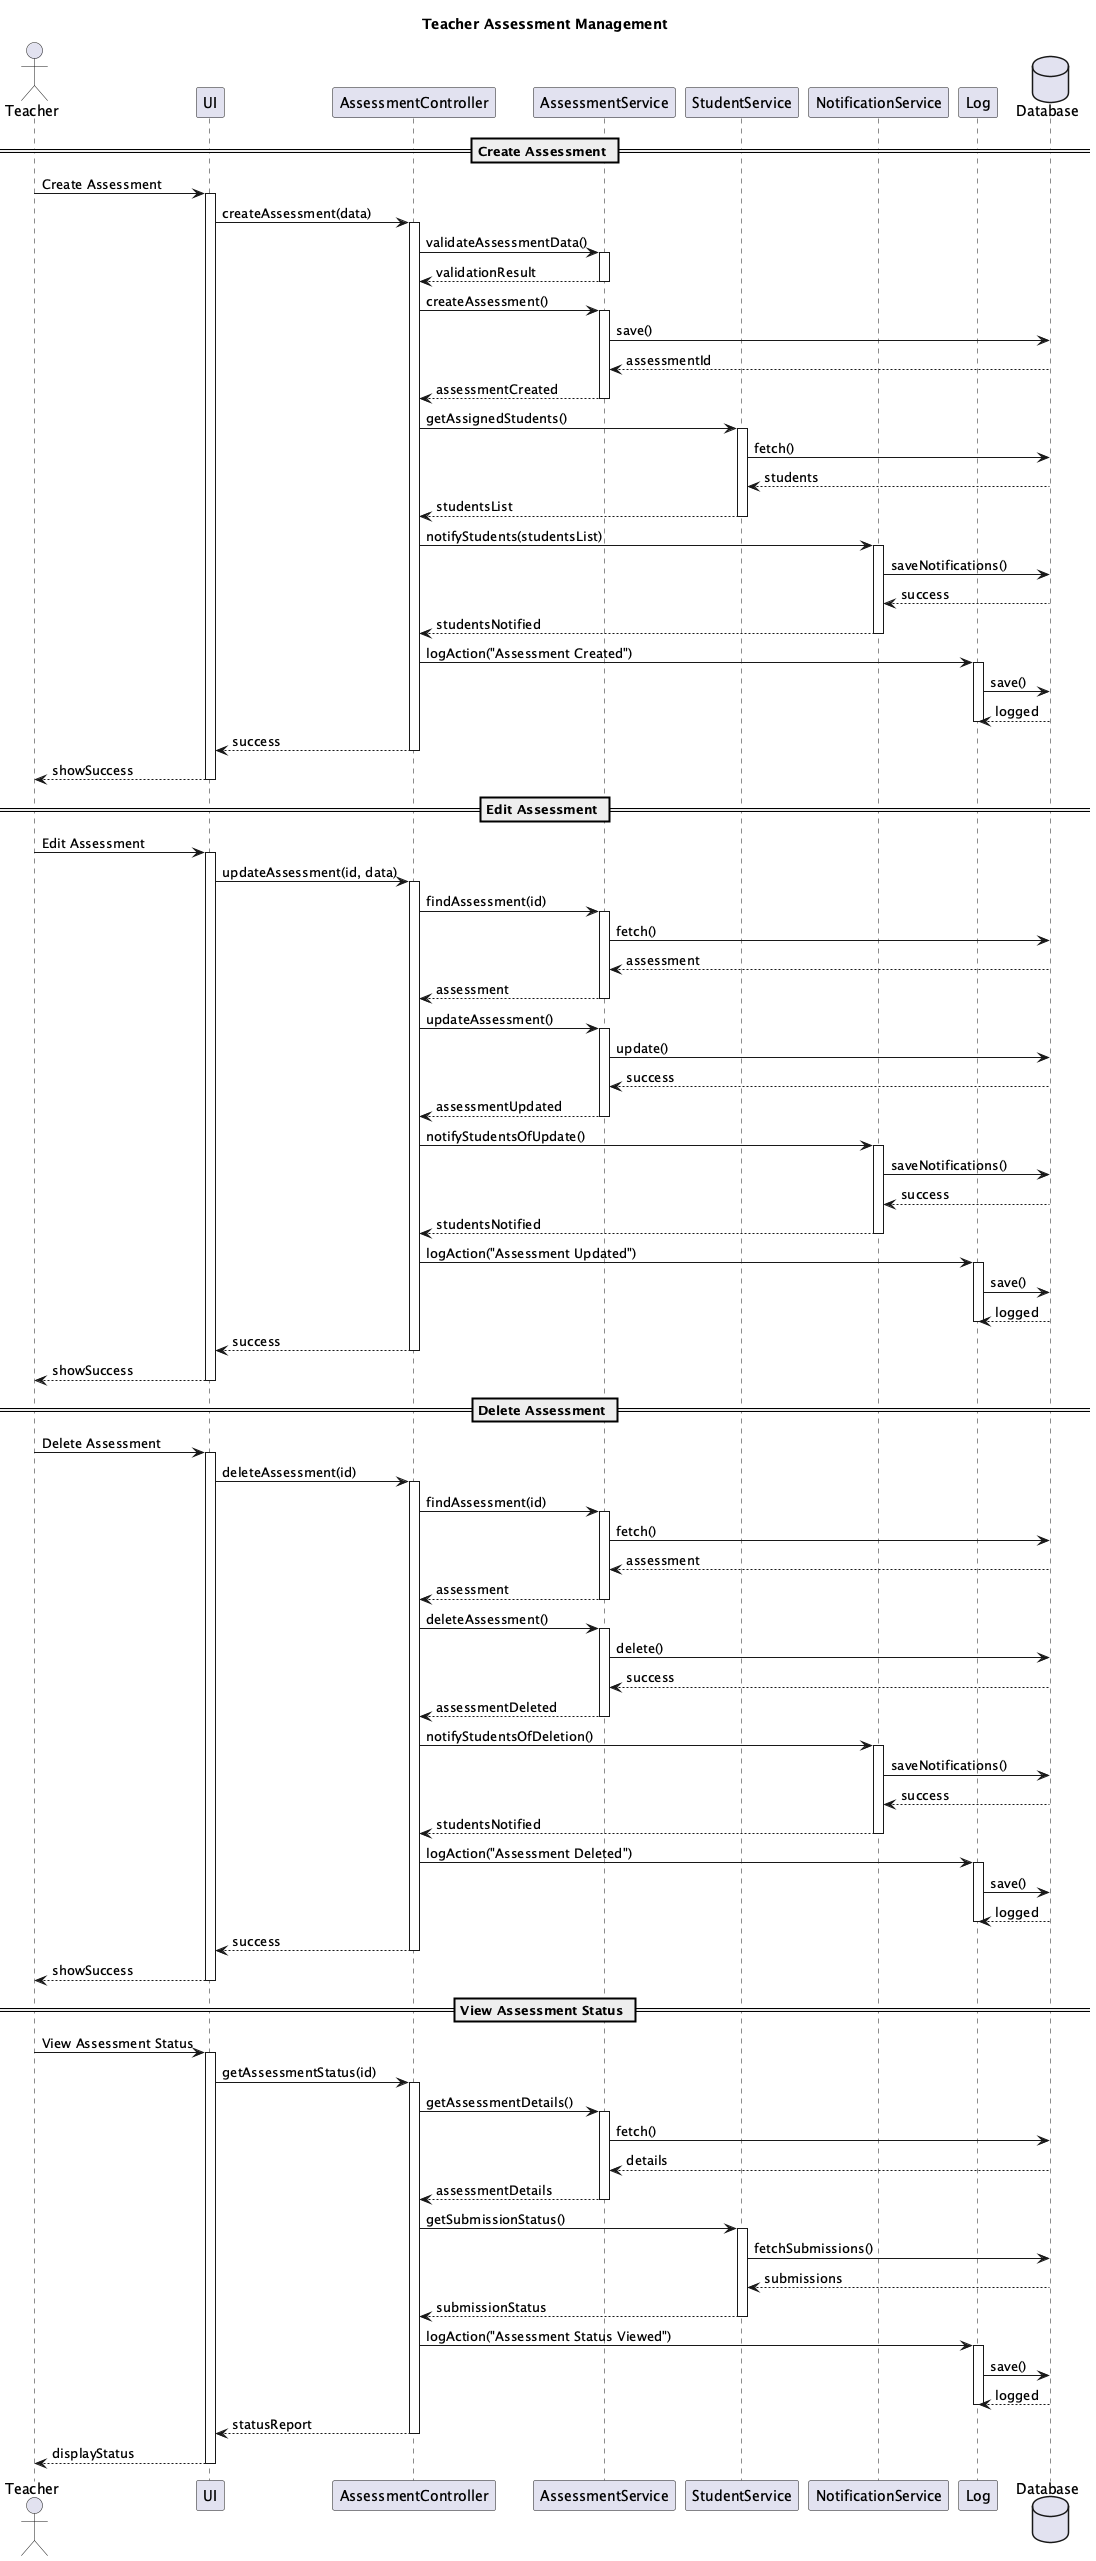

The diagram above was rendered by PlantUML. Its source (embedded in the PNG):
@startuml Teacher Assessment Management
title Teacher Assessment Management

actor "Teacher" as T
participant "UI" as UI
participant "AssessmentController" as AC
participant "AssessmentService" as AS
participant "StudentService" as SS
participant "NotificationService" as NS
participant "Log" as L
database "Database" as DB

== Create Assessment ==
T -> UI: Create Assessment
activate UI
UI -> AC: createAssessment(data)
activate AC

AC -> AS: validateAssessmentData()
activate AS
AS --> AC: validationResult
deactivate AS

AC -> AS: createAssessment()
activate AS
AS -> DB: save()
DB --> AS: assessmentId
AS --> AC: assessmentCreated
deactivate AS

AC -> SS: getAssignedStudents()
activate SS
SS -> DB: fetch()
DB --> SS: students
SS --> AC: studentsList
deactivate SS

AC -> NS: notifyStudents(studentsList)
activate NS
NS -> DB: saveNotifications()
DB --> NS: success
NS --> AC: studentsNotified
deactivate NS

AC -> L: logAction("Assessment Created")
activate L
L -> DB: save()
DB --> L: logged
deactivate L

AC --> UI: success
deactivate AC
UI --> T: showSuccess
deactivate UI

== Edit Assessment ==
T -> UI: Edit Assessment
activate UI
UI -> AC: updateAssessment(id, data)
activate AC

AC -> AS: findAssessment(id)
activate AS
AS -> DB: fetch()
DB --> AS: assessment
AS --> AC: assessment
deactivate AS

AC -> AS: updateAssessment()
activate AS
AS -> DB: update()
DB --> AS: success
AS --> AC: assessmentUpdated
deactivate AS

AC -> NS: notifyStudentsOfUpdate()
activate NS
NS -> DB: saveNotifications()
DB --> NS: success
NS --> AC: studentsNotified
deactivate NS

AC -> L: logAction("Assessment Updated")
activate L
L -> DB: save()
DB --> L: logged
deactivate L

AC --> UI: success
deactivate AC
UI --> T: showSuccess
deactivate UI

== Delete Assessment ==
T -> UI: Delete Assessment
activate UI
UI -> AC: deleteAssessment(id)
activate AC

AC -> AS: findAssessment(id)
activate AS
AS -> DB: fetch()
DB --> AS: assessment
AS --> AC: assessment
deactivate AS

AC -> AS: deleteAssessment()
activate AS
AS -> DB: delete()
DB --> AS: success
AS --> AC: assessmentDeleted
deactivate AS

AC -> NS: notifyStudentsOfDeletion()
activate NS
NS -> DB: saveNotifications()
DB --> NS: success
NS --> AC: studentsNotified
deactivate NS

AC -> L: logAction("Assessment Deleted")
activate L
L -> DB: save()
DB --> L: logged
deactivate L

AC --> UI: success
deactivate AC
UI --> T: showSuccess
deactivate UI

== View Assessment Status ==
T -> UI: View Assessment Status
activate UI
UI -> AC: getAssessmentStatus(id)
activate AC

AC -> AS: getAssessmentDetails()
activate AS
AS -> DB: fetch()
DB --> AS: details
AS --> AC: assessmentDetails
deactivate AS

AC -> SS: getSubmissionStatus()
activate SS
SS -> DB: fetchSubmissions()
DB --> SS: submissions
SS --> AC: submissionStatus
deactivate SS

AC -> L: logAction("Assessment Status Viewed")
activate L
L -> DB: save()
DB --> L: logged
deactivate L

AC --> UI: statusReport
deactivate AC
UI --> T: displayStatus
deactivate UI

@enduml